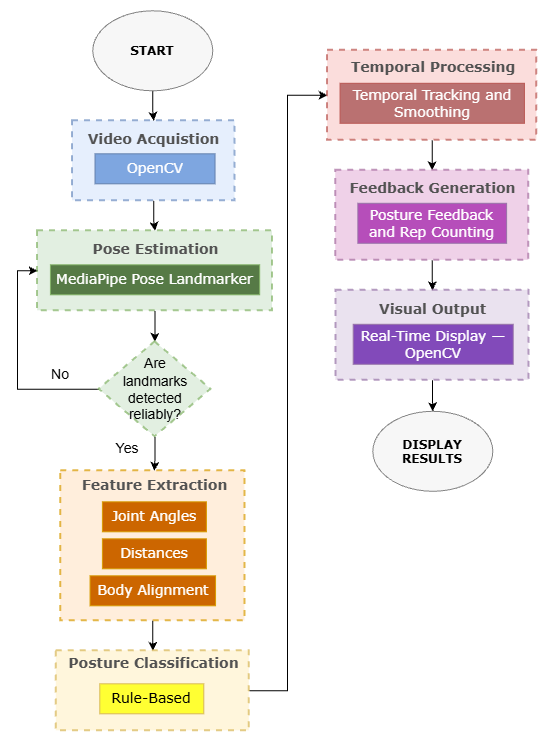

The diagram above was exported from draw.io. Its source (the exported page's mxGraphModel, read from the mxfile embedded in the PNG):
<mxGraphModel dx="1334" dy="919" grid="1" gridSize="10" guides="1" tooltips="1" connect="1" arrows="1" fold="1" page="1" pageScale="1" pageWidth="850" pageHeight="1100" math="0" shadow="0">
  <root>
    <mxCell id="0" />
    <mxCell id="1" parent="0" />
    <mxCell id="2" edge="1" parent="1" source="3" style="edgeStyle=orthogonalEdgeStyle;rounded=0;orthogonalLoop=1;jettySize=auto;html=1;entryX=0.5;entryY=0;entryDx=0;entryDy=0;" target="7">
      <mxGeometry relative="1" as="geometry" />
    </mxCell>
    <mxCell id="3" parent="1" style="rounded=0;whiteSpace=wrap;html=1;fillColor=#dae8fc;strokeColor=#6c8ebf;opacity=70;dashed=1;strokeWidth=2;fontSize=14;" value="" vertex="1">
      <mxGeometry height="80" width="162.5" x="114.94000000000005" y="140" as="geometry" />
    </mxCell>
    <mxCell id="4" parent="1" style="rounded=0;whiteSpace=wrap;html=1;fillColor=#7EA6E0;strokeColor=#617EAB;fontFamily=Verdana;fontColor=#FFFFFF;fontSize=14;" value="OpenCV" vertex="1">
      <mxGeometry height="30" width="120" x="137.44000000000005" y="173" as="geometry" />
    </mxCell>
    <mxCell id="5" parent="1" style="text;html=1;whiteSpace=wrap;strokeColor=none;fillColor=none;align=center;verticalAlign=middle;rounded=0;fontFamily=Verdana;fontStyle=1;fontColor=#525252;fontSize=14;" value="&lt;span&gt;Video Acquistion&lt;/span&gt;" vertex="1">
      <mxGeometry height="30" width="141.25" x="125.57000000000005" y="144" as="geometry" />
    </mxCell>
    <mxCell id="6" edge="1" parent="1" source="7" style="edgeStyle=orthogonalEdgeStyle;rounded=0;orthogonalLoop=1;jettySize=auto;html=1;" target="36" value="">
      <mxGeometry relative="1" as="geometry" />
    </mxCell>
    <mxCell id="7" parent="1" style="rounded=0;whiteSpace=wrap;html=1;fillColor=#d5e8d4;strokeColor=#82b366;opacity=70;dashed=1;strokeWidth=2;fontSize=14;" value="" vertex="1">
      <mxGeometry height="80" width="234.87" x="80" y="250" as="geometry" />
    </mxCell>
    <mxCell id="8" parent="1" style="rounded=0;whiteSpace=wrap;html=1;fillColor=#567A46;strokeColor=#82b366;fontFamily=Verdana;fontColor=#FFFFFF;fontSize=14;" value="MediaPipe Pose Landmarker" vertex="1">
      <mxGeometry height="30" width="209.25" x="92.82000000000005" y="284" as="geometry" />
    </mxCell>
    <mxCell id="9" parent="1" style="text;html=1;whiteSpace=wrap;strokeColor=none;fillColor=none;align=center;verticalAlign=middle;rounded=0;fontFamily=Verdana;fontStyle=1;fontColor=#525252;fontSize=14;" value="&lt;span&gt;Pose Estimation&lt;/span&gt;" vertex="1">
      <mxGeometry height="30" width="141.25" x="128.06000000000006" y="254" as="geometry" />
    </mxCell>
    <mxCell id="10" edge="1" parent="1" source="11" style="edgeStyle=orthogonalEdgeStyle;rounded=0;orthogonalLoop=1;jettySize=auto;html=1;entryX=0.5;entryY=0;entryDx=0;entryDy=0;" target="17">
      <mxGeometry relative="1" as="geometry" />
    </mxCell>
    <mxCell id="11" parent="1" style="rounded=0;whiteSpace=wrap;html=1;fillColor=#ffe6cc;strokeColor=#d79b00;opacity=70;dashed=1;strokeWidth=2;fontSize=14;" value="" vertex="1">
      <mxGeometry height="150" width="184.32" x="103.03000000000009" y="490" as="geometry" />
    </mxCell>
    <mxCell id="12" parent="1" style="text;html=1;whiteSpace=wrap;strokeColor=none;fillColor=none;align=center;verticalAlign=middle;rounded=0;fontFamily=Verdana;fontStyle=1;fontColor=#525252;fontSize=14;" value="&lt;span&gt;Feature Extraction&lt;/span&gt;" vertex="1">
      <mxGeometry height="30" width="148.75" x="122.43000000000006" y="490" as="geometry" />
    </mxCell>
    <mxCell id="13" parent="1" style="rounded=0;whiteSpace=wrap;html=1;fillColor=#CC6600;strokeColor=#d79b00;fontFamily=Verdana;fontColor=#FFFFFF;fontSize=14;" value="Joint Angles" vertex="1">
      <mxGeometry height="30" width="104" x="144.80000000000007" y="521" as="geometry" />
    </mxCell>
    <mxCell id="14" parent="1" style="rounded=0;whiteSpace=wrap;html=1;fillColor=#CC6600;strokeColor=#d79b00;fontFamily=Verdana;fontColor=#FFFFFF;fontSize=14;" value="Distances" vertex="1">
      <mxGeometry height="30" width="104" x="144.80000000000007" y="558" as="geometry" />
    </mxCell>
    <mxCell id="15" parent="1" style="rounded=0;whiteSpace=wrap;html=1;fillColor=#CC6600;strokeColor=#d79b00;fontFamily=Verdana;fontColor=#FFFFFF;fontSize=14;" value="Body Alignment" vertex="1">
      <mxGeometry height="30" width="125.5" x="132.45000000000005" y="595" as="geometry" />
    </mxCell>
    <mxCell id="16" edge="1" parent="1" source="17" style="edgeStyle=orthogonalEdgeStyle;rounded=0;orthogonalLoop=1;jettySize=auto;html=1;entryX=0;entryY=0.5;entryDx=0;entryDy=0;" target="20">
      <mxGeometry relative="1" as="geometry">
        <Array as="points">
          <mxPoint x="330" y="710" />
          <mxPoint x="330" y="115" />
        </Array>
      </mxGeometry>
    </mxCell>
    <mxCell id="17" parent="1" style="rounded=0;whiteSpace=wrap;html=1;fillColor=#fff2cc;strokeColor=#d6b656;opacity=70;dashed=1;strokeWidth=2;fontSize=14;" value="" vertex="1">
      <mxGeometry height="80" width="193.05" x="98.68000000000006" y="670" as="geometry" />
    </mxCell>
    <mxCell id="18" parent="1" style="text;html=1;whiteSpace=wrap;strokeColor=none;fillColor=none;align=center;verticalAlign=middle;rounded=0;fontFamily=Verdana;fontStyle=1;fontColor=#525252;fontSize=14;" value="&lt;span&gt;Posture Classification&lt;/span&gt;" vertex="1">
      <mxGeometry height="30" width="193.05" x="99.91000000000008" y="668" as="geometry" />
    </mxCell>
    <mxCell id="19" edge="1" parent="1" source="20" style="edgeStyle=orthogonalEdgeStyle;rounded=0;orthogonalLoop=1;jettySize=auto;html=1;entryX=0.5;entryY=0;entryDx=0;entryDy=0;" target="25">
      <mxGeometry relative="1" as="geometry" />
    </mxCell>
    <mxCell id="20" parent="1" style="rounded=0;whiteSpace=wrap;html=1;fillColor=#f8cecc;strokeColor=#b85450;opacity=70;dashed=1;strokeWidth=2;fontSize=14;" value="" vertex="1">
      <mxGeometry height="90" width="209.25" x="370" y="69.5" as="geometry" />
    </mxCell>
    <mxCell id="21" parent="1" style="rounded=0;whiteSpace=wrap;html=1;fillColor=#FFFF33;strokeColor=#d6b656;fontFamily=Verdana;fontSize=14;" value="Rule-Based" vertex="1">
      <mxGeometry height="30" width="104" x="142.19000000000005" y="703" as="geometry" />
    </mxCell>
    <mxCell id="22" parent="1" style="text;html=1;whiteSpace=wrap;strokeColor=none;fillColor=none;align=center;verticalAlign=middle;rounded=0;fontFamily=Verdana;fontStyle=1;fontColor=#525252;fontSize=14;" value="&lt;span&gt;Temporal Processing&lt;/span&gt;" vertex="1">
      <mxGeometry height="30" width="168.03" x="392.22" y="71.5" as="geometry" />
    </mxCell>
    <mxCell id="23" parent="1" style="rounded=0;whiteSpace=wrap;html=1;fillColor=#BA7171;strokeColor=#b85450;fontFamily=Verdana;fontSize=14;fontColor=#FFFFFF;" value="Temporal Tracking and Smoothing" vertex="1">
      <mxGeometry height="40" width="184.32" x="382.47" y="102.5" as="geometry" />
    </mxCell>
    <mxCell id="24" edge="1" parent="1" source="25" style="edgeStyle=orthogonalEdgeStyle;rounded=0;orthogonalLoop=1;jettySize=auto;html=1;entryX=0.5;entryY=0;entryDx=0;entryDy=0;" target="29">
      <mxGeometry relative="1" as="geometry" />
    </mxCell>
    <mxCell id="25" parent="1" style="rounded=0;whiteSpace=wrap;html=1;fillColor=#E7BDDE;strokeColor=#A66B9E;opacity=70;dashed=1;strokeWidth=2;fontSize=14;" value="" vertex="1">
      <mxGeometry height="90" width="193.05" x="378.0899999999999" y="189.5" as="geometry" />
    </mxCell>
    <mxCell id="26" parent="1" style="text;html=1;whiteSpace=wrap;strokeColor=none;fillColor=none;align=center;verticalAlign=middle;rounded=0;fontFamily=Verdana;fontStyle=1;fontColor=#525252;fontSize=14;" value="&lt;span&gt;Feedback Generation&lt;/span&gt;" vertex="1">
      <mxGeometry height="30" width="179" x="386.1300000000001" y="192.5" as="geometry" />
    </mxCell>
    <mxCell id="27" parent="1" style="rounded=0;whiteSpace=wrap;html=1;fillColor=#B64EBA;strokeColor=#9673a6;fontFamily=Verdana;fontSize=14;fontColor=#FFFFFF;" value="Posture Feedback and Rep Counting" vertex="1">
      <mxGeometry height="40" width="148.75" x="400.25" y="222.5" as="geometry" />
    </mxCell>
    <mxCell id="28" edge="1" parent="1" source="29" style="edgeStyle=orthogonalEdgeStyle;rounded=0;orthogonalLoop=1;jettySize=auto;html=1;entryX=0.5;entryY=0;entryDx=0;entryDy=0;" target="39">
      <mxGeometry relative="1" as="geometry" />
    </mxCell>
    <mxCell id="29" parent="1" style="rounded=0;whiteSpace=wrap;html=1;fillColor=#e1d5e7;strokeColor=#9673a6;opacity=70;dashed=1;strokeWidth=2;fontSize=14;" value="" vertex="1">
      <mxGeometry height="90" width="193.05" x="378.3299999999999" y="309.5" as="geometry" />
    </mxCell>
    <mxCell id="30" parent="1" style="text;html=1;whiteSpace=wrap;strokeColor=none;fillColor=none;align=center;verticalAlign=middle;rounded=0;fontFamily=Verdana;fontStyle=1;fontColor=#525252;fontSize=14;" value="&lt;span&gt;Visual Output&lt;/span&gt;" vertex="1">
      <mxGeometry height="30" width="148.75" x="401.2500000000002" y="313.5" as="geometry" />
    </mxCell>
    <mxCell id="31" parent="1" style="rounded=0;whiteSpace=wrap;html=1;fillColor=#824ABA;strokeColor=#9673a6;fontFamily=Verdana;fontSize=14;fontColor=#FFFFFF;" value="Real-Time Display — OpenCV" vertex="1">
      <mxGeometry height="40" width="160.01" x="395.6099999999999" y="343.5" as="geometry" />
    </mxCell>
    <mxCell id="32" edge="1" parent="1" source="33" style="edgeStyle=orthogonalEdgeStyle;rounded=0;orthogonalLoop=1;jettySize=auto;html=1;entryX=0.5;entryY=0;entryDx=0;entryDy=0;" target="3">
      <mxGeometry relative="1" as="geometry" />
    </mxCell>
    <mxCell id="33" parent="1" style="ellipse;whiteSpace=wrap;html=1;shapeInside=1;fillColor=#f5f5f5;fontColor=#333333;strokeColor=#666666;opacity=80;fontFamily=Verdana;" value="&lt;b style=&quot;color: rgb(0, 0, 0);&quot;&gt;START&lt;/b&gt;" vertex="1">
      <mxGeometry height="80" width="120" x="135.19000000000005" y="30" as="geometry" />
    </mxCell>
    <mxCell id="34" edge="1" parent="1" source="36" style="edgeStyle=orthogonalEdgeStyle;rounded=0;orthogonalLoop=1;jettySize=auto;html=1;entryX=0.5;entryY=0;entryDx=0;entryDy=0;" target="12">
      <mxGeometry relative="1" as="geometry" />
    </mxCell>
    <mxCell id="35" edge="1" parent="1" source="36" style="edgeStyle=orthogonalEdgeStyle;rounded=0;orthogonalLoop=1;jettySize=auto;html=1;entryX=0;entryY=0.5;entryDx=0;entryDy=0;exitX=0;exitY=0.5;exitDx=0;exitDy=0;" target="7">
      <mxGeometry relative="1" as="geometry" />
    </mxCell>
    <mxCell id="36" parent="1" style="rhombus;whiteSpace=wrap;html=1;shapeInside=1;fontSize=14;fillColor=#d5e8d4;strokeColor=#82b366;rounded=0;opacity=70;dashed=1;strokeWidth=2;" value="Are landmarks detected reliably?" vertex="1">
      <mxGeometry height="95" width="111.88" x="141.4899999999999" y="361" as="geometry" />
    </mxCell>
    <mxCell id="37" parent="1" style="text;html=1;whiteSpace=wrap;strokeColor=none;fillColor=none;align=center;verticalAlign=middle;rounded=0;fontSize=14;" value="No" vertex="1">
      <mxGeometry height="20" width="60" x="72.45000000000005" y="384" as="geometry" />
    </mxCell>
    <mxCell id="38" parent="1" style="text;html=1;whiteSpace=wrap;strokeColor=none;fillColor=none;align=center;verticalAlign=middle;rounded=0;fontSize=14;" value="Yes" vertex="1">
      <mxGeometry height="20" width="60" x="139.44000000000005" y="458" as="geometry" />
    </mxCell>
    <mxCell id="39" parent="1" style="ellipse;whiteSpace=wrap;html=1;shapeInside=1;fillColor=#f5f5f5;fontColor=#000000;strokeColor=#666666;opacity=80;fontStyle=1;fontFamily=Verdana;" value="&lt;div&gt;DISPLAY&lt;/div&gt;&lt;div&gt;RESULTS&lt;/div&gt;" vertex="1">
      <mxGeometry height="80" width="120" x="415.24" y="430.5" as="geometry" />
    </mxCell>
  </root>
</mxGraphModel>